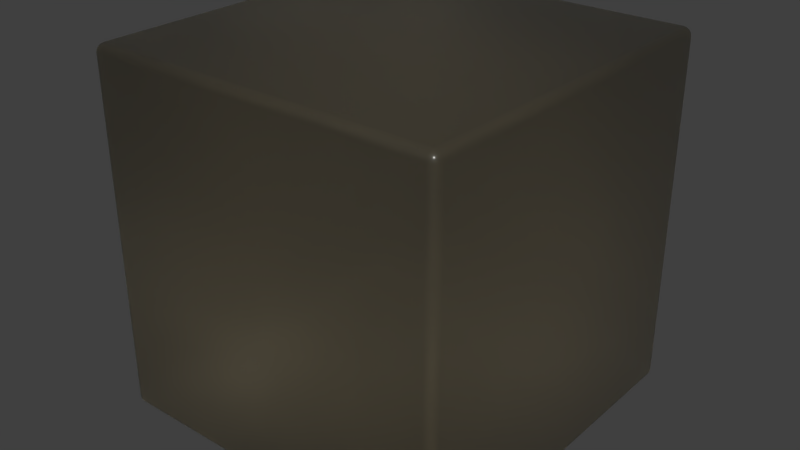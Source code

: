 # Source: German_Clear_Antique.blend  (saved by Blender 2.91.10; exported with 4.5.12 LTS)
import bpy
from mathutils import Matrix  # noqa: F401  (used for matrix-valued properties, if any)

bpy.ops.wm.read_factory_settings(use_empty=True)
scene = bpy.context.scene
scene.name = 'Scene'

# ---- collections
col_collection_1 = bpy.data.collections.new('Collection 1'); scene.collection.children.link(col_collection_1)

# ---- materials (node trees are filled in below, after node groups)
mat_german_clear_antique = bpy.data.materials.new('German Clear Antique')
mat_german_clear_antique.alpha_threshold = 0.0
mat_german_clear_antique.roughness = 0.5
mat_german_clear_antique.specular_intensity = 1.0

# ---- node groups
ng_absorbtion_level = bpy.data.node_groups.new('Absorbtion Level', 'ShaderNodeTree')
_s = ng_absorbtion_level.interface.new_socket(name='Value', in_out='OUTPUT', socket_type='NodeSocketFloat')
_s.min_value = 0.0
_s.max_value = 0.0
_s = ng_absorbtion_level.interface.new_socket(name='Value', in_out='INPUT', socket_type='NodeSocketFloat')
_s.default_value = 1.0
_s.min_value = -1e+04
_s.max_value = 1e+04
_N = ng_absorbtion_level.nodes; _L = ng_absorbtion_level.links
n0 = _N.new('ShaderNodeLightPath'); n0.name = 'Light Path'; n0.location = (-351, 260)
n1 = _N.new('ShaderNodeNewGeometry'); n1.name = 'Geometry'; n1.location = (-334, -257)
n2 = _N.new('ShaderNodeMath'); n2.name = 'Math'; n2.location = (-157, -260)
n2.operation = 'MULTIPLY'
n2.inputs[2].default_value = 0.0
n3 = _N.new('ShaderNodeMath'); n3.name = 'Math.001'; n3.location = (7, -93)
n3.operation = 'MULTIPLY'
n3.inputs[2].default_value = 0.0
n4 = _N.new('ShaderNodeMath'); n4.name = 'Math.002'; n4.location = (179, -90)
n4.operation = 'MULTIPLY'
n4.inputs[0].default_value = -1.0
n4.inputs[2].default_value = 0.0
n5 = _N.new('ShaderNodeMath'); n5.name = 'Math.003'; n5.location = (351, -91)
n5.operation = 'POWER'
n5.inputs[0].default_value = 2.71
n5.inputs[2].default_value = 0.0
n6 = _N.new('NodeGroupOutput'); n6.name = 'Group Output'; n6.location = (551, 0)
n7 = _N.new('NodeGroupInput'); n7.name = 'Group Input'; n7.location = (-551, 0)
_L.new(n1.outputs[6], n2.inputs[1])
_L.new(n0.outputs[8], n2.inputs[0])
_L.new(n2.outputs[0], n3.inputs[1])
_L.new(n3.outputs[0], n4.inputs[1])
_L.new(n4.outputs[0], n5.inputs[1])
_L.new(n7.outputs[0], n3.inputs[0])
_L.new(n5.outputs[0], n6.inputs[0])
n6.is_active_output = True

# ---- material node trees
mat_german_clear_antique.use_nodes = True; mat_german_clear_antique.node_tree.nodes.clear()
_N = mat_german_clear_antique.node_tree.nodes; _L = mat_german_clear_antique.node_tree.links
n0 = _N.new('NodeFrame'); n0.name = 'Cycles'; n0.location = (-694, 697)
n0.label = 'Cycles'
n0.width = 1653
n1 = _N.new('ShaderNodeRGB'); n1.name = 'RGB'; n1.location = (-1019, 913)
n1.outputs[0].default_value = (0.4624, 0.419, 0.3604, 1.0)
n2 = _N.new('ShaderNodeRGB'); n2.name = 'RGB.001'; n2.location = (-1019, 716)
n2.outputs[0].default_value = (0.7084, 0.7065, 0.5988, 1.0)
n3 = _N.new('ShaderNodeBsdfTransparent'); n3.name = 'Transparent BSDF'; n3.location = (669, -559)
n4 = _N.new('ShaderNodeMix'); n4.name = 'Mix'; n4.location = (302, -325)
n4.data_type = 'RGBA'
n5 = _N.new('ShaderNodeHueSaturation'); n5.name = 'Hue Saturation Value'; n5.location = (484, -486)
n5.inputs[2].default_value = 0.125
n6 = _N.new('ShaderNodeBsdfTransparent'); n6.name = 'Transparent BSDF.001'; n6.location = (678, -672)
n7 = _N.new('ShaderNodeAddShader'); n7.name = 'Add Shader'; n7.location = (860, -449)
n8 = _N.new('ShaderNodeMix'); n8.name = 'Mix.001'; n8.location = (310, -667)
n8.data_type = 'RGBA'
n9 = _N.new('ShaderNodeLightPath'); n9.name = 'Light Path'; n9.location = (482, -101)
n10 = _N.new('ShaderNodeLayerWeight'); n10.name = 'Layer Weight'; n10.location = (765, -30)
n11 = _N.new('ShaderNodeMixShader'); n11.name = 'Mix Shader'; n11.location = (1071, -461)
n12 = _N.new('ShaderNodeMixShader'); n12.name = 'Mix Shader.001'; n12.location = (1279, -425)
n13 = _N.new('ShaderNodeRGBCurve'); n13.name = 'RGB Curves'; n13.location = (971, -61)
_c = n13.mapping.curves[3]
while len(_c.points) > 2: _c.points.remove(_c.points[-1])
_c.points[0].location = (0.0, 0.03125); _c.points[0].handle_type = 'AUTO'
_c.points[1].location = (0.70909, 0.2875); _c.points[1].handle_type = 'AUTO'
_p = _c.points.new(1.0, 1.0); _p.handle_type = 'AUTO'
n13.mapping.update()
n14 = _N.new('ShaderNodeBsdfAnisotropic'); n14.name = 'Glossy BSDF'; n14.location = (1062, -615)
n14.distribution = 'GGX'
n14.inputs[1].default_value = 0.2236
n15 = _N.new('ShaderNodeOutputMaterial'); n15.name = 'Material Output'; n15.location = (1483, -443)
n16 = _N.new('ShaderNodeBsdfGlass'); n16.name = 'Glass BSDF'; n16.location = (666, -323)
n16.distribution = 'GGX'
n16.inputs[1].default_value = 0.6325
n17 = _N.new('ShaderNodeGroup'); n17.name = 'Absorbtion Level'; n17.location = (30, -188)
n17.label = 'Absorbtion Level'
n17.width = 193
n17.node_tree = ng_absorbtion_level
n17.inputs[0].default_value = 15.0
n3.parent = n0
n4.parent = n0
n5.parent = n0
n6.parent = n0
n7.parent = n0
n8.parent = n0
n9.parent = n0
n10.parent = n0
n11.parent = n0
n12.parent = n0
n13.parent = n0
n14.parent = n0
n15.parent = n0
n16.parent = n0
n17.parent = n0
_L.new(n17.outputs[0], n4.inputs[0])
_L.new(n3.outputs[0], n7.inputs[1])
_L.new(n5.outputs[0], n3.inputs[0])
_L.new(n4.outputs[2], n5.inputs[4])
_L.new(n6.outputs[0], n11.inputs[2])
_L.new(n7.outputs[0], n11.inputs[1])
_L.new(n9.outputs[1], n11.inputs[0])
_L.new(n8.outputs[2], n6.inputs[0])
_L.new(n2.outputs[0], n8.inputs[7])
_L.new(n1.outputs[0], n8.inputs[6])
_L.new(n2.outputs[0], n4.inputs[7])
_L.new(n1.outputs[0], n4.inputs[6])
_L.new(n11.outputs[0], n12.inputs[1])
_L.new(n10.outputs[1], n13.inputs[1])
_L.new(n13.outputs[0], n12.inputs[0])
_L.new(n14.outputs[0], n12.inputs[2])
_L.new(n16.outputs[0], n7.inputs[0])
_L.new(n4.outputs[2], n16.inputs[0])
_L.new(n12.outputs[0], n15.inputs[0])
n15.is_active_output = True

# ---- world
world_world = bpy.data.worlds.new('World'); scene.world = world_world
world_world.color = (0.05088, 0.05088, 0.05088)
world_world.use_sun_shadow = False
world_world.sun_shadow_jitter_overblur = 0.0
world_world.cycles.sampling_method = 'MANUAL'

# ---- meshes
me_cube = bpy.data.meshes.new('Cube')
me_cube.from_pydata([(-0.95, -0.95, -1.0), (-0.95, -1.0, -0.95), (-1.0, -0.95, -0.95), (-0.95, -0.9655, -0.9976), (-0.95, -0.9794, -0.9905), (-0.9655, -0.95, -0.9976), (-0.9659, -0.966, -0.9947), (-0.9653, -0.9787, -0.988), (-0.9794, -0.95, -0.9905), (-0.9787, -0.9654, -0.9879), (-0.9765, -0.9765, -0.9832), (-0.9655, -0.9976, -0.95), (-0.9794, -0.9905, -0.95), (-0.95, -0.9976, -0.9655), (-0.966, -0.9947, -0.9659), (-0.9787, -0.988, -0.9653), (-0.95, -0.9905, -0.9794), (-0.9654, -0.9879, -0.9787), (-0.9765, -0.9832, -0.9765), (-0.9976, -0.95, -0.9655), (-0.9905, -0.95, -0.9794), (-0.9976, -0.9655, -0.95), (-0.9947, -0.9659, -0.966), (-0.988, -0.9653, -0.9787), (-0.9905, -0.9794, -0.95), (-0.9879, -0.9787, -0.9654), (-0.9832, -0.9765, -0.9765), (-0.95, -1.0, 0.95), (-0.95, -0.95, 1.0), (-1.0, -0.95, 0.95), (-0.95, -0.9976, 0.9655), (-0.95, -0.9905, 0.9794), (-0.9655, -0.9976, 0.95), (-0.9659, -0.9947, 0.966), (-0.9653, -0.988, 0.9787), (-0.9794, -0.9905, 0.95), (-0.9787, -0.9879, 0.9654), (-0.9765, -0.9832, 0.9765), (-0.9655, -0.95, 0.9976), (-0.9794, -0.95, 0.9905), (-0.95, -0.9655, 0.9976), (-0.966, -0.9659, 0.9947), (-0.9787, -0.9653, 0.988), (-0.95, -0.9794, 0.9905), (-0.9654, -0.9787, 0.9879), (-0.9765, -0.9765, 0.9832), (-0.9976, -0.9655, 0.95), (-0.9905, -0.9794, 0.95), (-0.9976, -0.95, 0.9655), (-0.9947, -0.966, 0.9659), (-0.988, -0.9787, 0.9653), (-0.9905, -0.95, 0.9794), (-0.9879, -0.9654, 0.9787), (-0.9832, -0.9765, 0.9765), (-0.95, 0.95, -1.0), (-1.0, 0.95, -0.95), (-0.95, 1.0, -0.95), (-0.9655, 0.95, -0.9976), (-0.9794, 0.95, -0.9905), (-0.95, 0.9655, -0.9976), (-0.966, 0.9659, -0.9947), (-0.9787, 0.9653, -0.988), (-0.95, 0.9794, -0.9905), (-0.9654, 0.9787, -0.9879), (-0.9765, 0.9765, -0.9832), (-0.9976, 0.9655, -0.95), (-0.9905, 0.9794, -0.95), (-0.9976, 0.95, -0.9655), (-0.9947, 0.966, -0.9659), (-0.988, 0.9787, -0.9653), (-0.9905, 0.95, -0.9794), (-0.9879, 0.9654, -0.9787), (-0.9832, 0.9765, -0.9765), (-0.95, 0.9976, -0.9655), (-0.95, 0.9905, -0.9794), (-0.9655, 0.9976, -0.95), (-0.9659, 0.9947, -0.966), (-0.9653, 0.988, -0.9787), (-0.9794, 0.9905, -0.95), (-0.9787, 0.9879, -0.9654), (-0.9765, 0.9832, -0.9765), (-0.95, 0.95, 1.0), (-0.95, 1.0, 0.95), (-1.0, 0.95, 0.95), (-0.95, 0.9655, 0.9976), (-0.95, 0.9794, 0.9905), (-0.9655, 0.95, 0.9976), (-0.9659, 0.966, 0.9947), (-0.9653, 0.9787, 0.988), (-0.9794, 0.95, 0.9905), (-0.9787, 0.9654, 0.9879), (-0.9765, 0.9765, 0.9832), (-0.9655, 0.9976, 0.95), (-0.9794, 0.9905, 0.95), (-0.95, 0.9976, 0.9655), (-0.966, 0.9947, 0.9659), (-0.9787, 0.988, 0.9653), (-0.95, 0.9905, 0.9794), (-0.9654, 0.9879, 0.9787), (-0.9765, 0.9832, 0.9765), (-0.9976, 0.95, 0.9655), (-0.9905, 0.95, 0.9794), (-0.9976, 0.9655, 0.95), (-0.9947, 0.9659, 0.966), (-0.988, 0.9653, 0.9787), (-0.9905, 0.9794, 0.95), (-0.9879, 0.9787, 0.9654), (-0.9832, 0.9765, 0.9765), (0.95, -0.95, -1.0), (1.0, -0.95, -0.95), (0.95, -1.0, -0.95), (0.9655, -0.95, -0.9976), (0.9794, -0.95, -0.9905), (0.95, -0.9655, -0.9976), (0.966, -0.9659, -0.9947), (0.9787, -0.9653, -0.988), (0.95, -0.9794, -0.9905), (0.9654, -0.9787, -0.9879), (0.9765, -0.9765, -0.9832), (0.9976, -0.9655, -0.95), (0.9905, -0.9794, -0.95), (0.9976, -0.95, -0.9655), (0.9947, -0.966, -0.9659), (0.988, -0.9787, -0.9653), (0.9905, -0.95, -0.9794), (0.9879, -0.9654, -0.9787), (0.9832, -0.9765, -0.9765), (0.95, -0.9976, -0.9655), (0.95, -0.9905, -0.9794), (0.9655, -0.9976, -0.95), (0.9659, -0.9947, -0.966), (0.9653, -0.988, -0.9787), (0.9794, -0.9905, -0.95), (0.9787, -0.9879, -0.9654), (0.9765, -0.9832, -0.9765), (0.95, -0.95, 1.0), (0.95, -1.0, 0.95), (1.0, -0.95, 0.95), (0.95, -0.9655, 0.9976), (0.95, -0.9794, 0.9905), (0.9655, -0.95, 0.9976), (0.9659, -0.966, 0.9947), (0.9653, -0.9787, 0.988), (0.9794, -0.95, 0.9905), (0.9787, -0.9654, 0.9879), (0.9765, -0.9765, 0.9832), (0.9655, -0.9976, 0.95), (0.9794, -0.9905, 0.95), (0.95, -0.9976, 0.9655), (0.966, -0.9947, 0.9659), (0.9787, -0.988, 0.9653), (0.95, -0.9905, 0.9794), (0.9654, -0.9879, 0.9787), (0.9765, -0.9832, 0.9765), (0.9976, -0.95, 0.9655), (0.9905, -0.95, 0.9794), (0.9976, -0.9655, 0.95), (0.9947, -0.9659, 0.966), (0.988, -0.9653, 0.9787), (0.9905, -0.9794, 0.95), (0.9879, -0.9787, 0.9654), (0.9832, -0.9765, 0.9765), (0.95, 0.95, -1.0), (0.95, 1.0, -0.95), (1.0, 0.95, -0.95), (0.95, 0.9655, -0.9976), (0.95, 0.9794, -0.9905), (0.9655, 0.95, -0.9976), (0.9659, 0.966, -0.9947), (0.9653, 0.9787, -0.988), (0.9794, 0.95, -0.9905), (0.9787, 0.9654, -0.9879), (0.9765, 0.9765, -0.9832), (0.9655, 0.9976, -0.95), (0.9794, 0.9905, -0.95), (0.95, 0.9976, -0.9655), (0.966, 0.9947, -0.9659), (0.9787, 0.988, -0.9653), (0.95, 0.9905, -0.9794), (0.9654, 0.9879, -0.9787), (0.9765, 0.9832, -0.9765), (0.9976, 0.95, -0.9655), (0.9905, 0.95, -0.9794), (0.9976, 0.9655, -0.95), (0.9947, 0.9659, -0.966), (0.988, 0.9653, -0.9787), (0.9905, 0.9794, -0.95), (0.9879, 0.9787, -0.9654), (0.9832, 0.9765, -0.9765), (0.95, 0.95, 1.0), (1.0, 0.95, 0.95), (0.95, 1.0, 0.95), (0.9655, 0.95, 0.9976), (0.9794, 0.95, 0.9905), (0.95, 0.9655, 0.9976), (0.966, 0.9659, 0.9947), (0.9787, 0.9653, 0.988), (0.95, 0.9794, 0.9905), (0.9654, 0.9787, 0.9879), (0.9765, 0.9765, 0.9832), (0.9976, 0.9655, 0.95), (0.9905, 0.9794, 0.95), (0.9976, 0.95, 0.9655), (0.9947, 0.966, 0.9659), (0.988, 0.9787, 0.9653), (0.9905, 0.95, 0.9794), (0.9879, 0.9654, 0.9787), (0.9832, 0.9765, 0.9765), (0.95, 0.9976, 0.9655), (0.95, 0.9905, 0.9794), (0.9655, 0.9976, 0.95), (0.9659, 0.9947, 0.966), (0.9653, 0.988, 0.9787), (0.9794, 0.9905, 0.95), (0.9787, 0.9879, 0.9654), (0.9765, 0.9832, 0.9765)], [], [(110, 136, 27, 1), (164, 190, 137, 109), (189, 81, 28, 135), (2, 29, 83, 55), (56, 82, 191, 163), (0, 3, 6, 5), (3, 4, 7, 6), (4, 16, 17, 7), (5, 6, 9, 8), (6, 7, 10, 9), (7, 17, 18, 10), (1, 11, 14, 13), (11, 12, 15, 14), (12, 24, 25, 15), (13, 14, 17, 16), (14, 15, 18, 17), (15, 25, 26, 18), (2, 19, 22, 21), (19, 20, 23, 22), (20, 8, 9, 23), (21, 22, 25, 24), (22, 23, 26, 25), (23, 9, 10, 26), (10, 18, 26), (27, 30, 33, 32), (30, 31, 34, 33), (31, 43, 44, 34), (32, 33, 36, 35), (33, 34, 37, 36), (34, 44, 45, 37), (28, 38, 41, 40), (38, 39, 42, 41), (39, 51, 52, 42), (40, 41, 44, 43), (41, 42, 45, 44), (42, 52, 53, 45), (29, 46, 49, 48), (46, 47, 50, 49), (47, 35, 36, 50), (48, 49, 52, 51), (49, 50, 53, 52), (50, 36, 37, 53), (37, 45, 53), (54, 57, 60, 59), (57, 58, 61, 60), (58, 70, 71, 61), (59, 60, 63, 62), (60, 61, 64, 63), (61, 71, 72, 64), (55, 65, 68, 67), (65, 66, 69, 68), (66, 78, 79, 69), (67, 68, 71, 70), (68, 69, 72, 71), (69, 79, 80, 72), (56, 73, 76, 75), (73, 74, 77, 76), (74, 62, 63, 77), (75, 76, 79, 78), (76, 77, 80, 79), (77, 63, 64, 80), (64, 72, 80), (81, 84, 87, 86), (84, 85, 88, 87), (85, 97, 98, 88), (86, 87, 90, 89), (87, 88, 91, 90), (88, 98, 99, 91), (82, 92, 95, 94), (92, 93, 96, 95), (93, 105, 106, 96), (94, 95, 98, 97), (95, 96, 99, 98), (96, 106, 107, 99), (83, 100, 103, 102), (100, 101, 104, 103), (101, 89, 90, 104), (102, 103, 106, 105), (103, 104, 107, 106), (104, 90, 91, 107), (91, 99, 107), (108, 111, 114, 113), (111, 112, 115, 114), (112, 124, 125, 115), (113, 114, 117, 116), (114, 115, 118, 117), (115, 125, 126, 118), (109, 119, 122, 121), (119, 120, 123, 122), (120, 132, 133, 123), (121, 122, 125, 124), (122, 123, 126, 125), (123, 133, 134, 126), (110, 127, 130, 129), (127, 128, 131, 130), (128, 116, 117, 131), (129, 130, 133, 132), (130, 131, 134, 133), (131, 117, 118, 134), (118, 126, 134), (135, 138, 141, 140), (138, 139, 142, 141), (139, 151, 152, 142), (140, 141, 144, 143), (141, 142, 145, 144), (142, 152, 153, 145), (136, 146, 149, 148), (146, 147, 150, 149), (147, 159, 160, 150), (148, 149, 152, 151), (149, 150, 153, 152), (150, 160, 161, 153), (137, 154, 157, 156), (154, 155, 158, 157), (155, 143, 144, 158), (156, 157, 160, 159), (157, 158, 161, 160), (158, 144, 145, 161), (145, 153, 161), (162, 165, 168, 167), (165, 166, 169, 168), (166, 178, 179, 169), (167, 168, 171, 170), (168, 169, 172, 171), (169, 179, 180, 172), (163, 173, 176, 175), (173, 174, 177, 176), (174, 186, 187, 177), (175, 176, 179, 178), (176, 177, 180, 179), (177, 187, 188, 180), (164, 181, 184, 183), (181, 182, 185, 184), (182, 170, 171, 185), (183, 184, 187, 186), (184, 185, 188, 187), (185, 171, 172, 188), (172, 180, 188), (189, 192, 195, 194), (192, 193, 196, 195), (193, 205, 206, 196), (194, 195, 198, 197), (195, 196, 199, 198), (196, 206, 207, 199), (190, 200, 203, 202), (200, 201, 204, 203), (201, 213, 214, 204), (202, 203, 206, 205), (203, 204, 207, 206), (204, 214, 215, 207), (191, 208, 211, 210), (208, 209, 212, 211), (209, 197, 198, 212), (210, 211, 214, 213), (211, 212, 215, 214), (212, 198, 199, 215), (199, 207, 215), (54, 0, 5, 57), (57, 5, 8, 58), (58, 8, 20, 70), (70, 20, 19, 67), (67, 19, 2, 55), (1, 27, 32, 11), (11, 32, 35, 12), (12, 35, 47, 24), (24, 47, 46, 21), (21, 46, 29, 2), (28, 81, 86, 38), (38, 86, 89, 39), (39, 89, 101, 51), (51, 101, 100, 48), (48, 100, 83, 29), (82, 56, 75, 92), (92, 75, 78, 93), (93, 78, 66, 105), (105, 66, 65, 102), (102, 65, 55, 83), (162, 54, 59, 165), (165, 59, 62, 166), (166, 62, 74, 178), (178, 74, 73, 175), (175, 73, 56, 163), (81, 189, 194, 84), (84, 194, 197, 85), (85, 197, 209, 97), (97, 209, 208, 94), (94, 208, 191, 82), (190, 164, 183, 200), (200, 183, 186, 201), (201, 186, 174, 213), (213, 174, 173, 210), (210, 173, 163, 191), (108, 162, 167, 111), (111, 167, 170, 112), (112, 170, 182, 124), (124, 182, 181, 121), (121, 181, 164, 109), (189, 135, 140, 192), (192, 140, 143, 193), (193, 143, 155, 205), (205, 155, 154, 202), (202, 154, 137, 190), (136, 110, 129, 146), (146, 129, 132, 147), (147, 132, 120, 159), (159, 120, 119, 156), (156, 119, 109, 137), (0, 108, 113, 3), (3, 113, 116, 4), (4, 116, 128, 16), (16, 128, 127, 13), (13, 127, 110, 1), (135, 28, 40, 138), (138, 40, 43, 139), (139, 43, 31, 151), (151, 31, 30, 148), (148, 30, 27, 136), (54, 162, 108, 0)])
me_cube.polygons.foreach_set('use_smooth', [True] * 218)
_uv = me_cube.uv_layers.new(name='UVMap')
_uv.uv.foreach_set('vector', [0.661, 0.5904, 0.661, 0.9894, 0.3407, 0.9894, 0.3407, 0.5904, 0.3267, 0.2989, 0.3267, 0.581, 0.006397, 0.581, 0.006397, 0.2989, 0.6597, 0.297, 0.6593, 0.5791, 0.339, 0.5784, 0.3394, 0.2962, 0.3271, 0.591, 0.3271, 0.99, 0.006819, 0.99, 0.006819, 0.591, 0.9932, 0.008495, 0.9936, 0.4075, 0.6733, 0.408, 0.6729, 0.009024, 0.006397, 0.001931, 0.003792, 0.002295, 0.003708, 0.0003697, 0.006397, 0.0, 0.003792, 0.002295, 0.001444, 0.003349, 0.001558, 0.001441, 0.003708, 0.0003697, 0.3407, 0.5819, 0.3407, 0.5842, 0.3381, 0.5844, 0.3381, 0.5824, 0.3271, 0.581, 0.3298, 0.5816, 0.3297, 0.5831, 0.3271, 0.5825, 0.338, 0.581, 0.3381, 0.5824, 0.3363, 0.5834, 0.3359, 0.5825, 0.3381, 0.5824, 0.3381, 0.5844, 0.3363, 0.5849, 0.3363, 0.5834, 0.3407, 0.5904, 0.3381, 0.5904, 0.338, 0.5871, 0.3407, 0.5872, 0.3381, 0.5904, 0.3358, 0.5904, 0.3359, 0.5872, 0.338, 0.5871, 0.3339, 0.591, 0.332, 0.591, 0.3319, 0.5878, 0.3335, 0.5878, 0.3407, 0.5872, 0.338, 0.5871, 0.3381, 0.5844, 0.3407, 0.5842, 0.338, 0.5871, 0.3359, 0.5872, 0.3363, 0.5849, 0.3381, 0.5844, 0.3359, 0.5872, 0.3343, 0.5872, 0.3351, 0.5849, 0.3363, 0.5849, 0.3271, 0.591, 0.3271, 0.5878, 0.3298, 0.5877, 0.3297, 0.591, 0.3271, 0.5878, 0.3271, 0.5849, 0.3297, 0.585, 0.3298, 0.5877, 0.3271, 0.5849, 0.3271, 0.5825, 0.3297, 0.5831, 0.3297, 0.585, 0.3297, 0.591, 0.3298, 0.5877, 0.3319, 0.5878, 0.332, 0.591, 0.3298, 0.5877, 0.3297, 0.585, 0.3315, 0.5855, 0.3319, 0.5878, 0.3297, 0.585, 0.3297, 0.5831, 0.3315, 0.5841, 0.3315, 0.5855, 0.3363, 0.5834, 0.3363, 0.5849, 0.3351, 0.5849, 0.3407, 0.9894, 0.3407, 0.9927, 0.338, 0.9928, 0.3381, 0.9894, 0.3407, 0.9927, 0.3407, 0.9956, 0.3381, 0.9954, 0.338, 0.9928, 0.3407, 0.9956, 0.3407, 0.9979, 0.3381, 0.9974, 0.3381, 0.9954, 0.3381, 0.9894, 0.338, 0.9928, 0.3359, 0.9926, 0.3358, 0.9894, 0.338, 0.9928, 0.3381, 0.9954, 0.3363, 0.995, 0.3359, 0.9926, 0.3381, 0.9954, 0.3381, 0.9974, 0.3363, 0.9964, 0.3363, 0.995, 0.339, 0.5784, 0.339, 0.5803, 0.3363, 0.5799, 0.3364, 0.578, 0.3271, 1.0, 0.3271, 0.9985, 0.3297, 0.998, 0.3298, 0.9994, 0.3271, 0.9985, 0.3271, 0.9962, 0.3297, 0.996, 0.3297, 0.998, 0.3364, 0.578, 0.3363, 0.5799, 0.3342, 0.5788, 0.3341, 0.5769, 0.3298, 0.9994, 0.3297, 0.998, 0.3315, 0.997, 0.3319, 0.998, 0.3297, 0.998, 0.3297, 0.996, 0.3315, 0.9956, 0.3315, 0.997, 0.3271, 0.99, 0.3297, 0.99, 0.3298, 0.9933, 0.3271, 0.9933, 0.3297, 0.99, 0.332, 0.99, 0.3319, 0.9932, 0.3298, 0.9933, 0.3339, 0.9894, 0.3358, 0.9894, 0.3359, 0.9926, 0.3343, 0.9926, 0.3271, 0.9933, 0.3298, 0.9933, 0.3297, 0.996, 0.3271, 0.9962, 0.3298, 0.9933, 0.3319, 0.9932, 0.3315, 0.9956, 0.3297, 0.996, 0.3319, 0.9932, 0.3335, 0.9932, 0.3327, 0.9956, 0.3315, 0.9956, 0.3363, 0.995, 0.3363, 0.9964, 0.3351, 0.995, 0.3267, 0.001931, 0.3267, 0.0, 0.3293, 0.0003564, 0.3293, 0.002295, 0.006819, 0.581, 0.006819, 0.5825, 0.004232, 0.5831, 0.004145, 0.5816, 0.006819, 0.5825, 0.006819, 0.5849, 0.004225, 0.585, 0.004232, 0.5831, 0.3293, 0.002295, 0.3293, 0.0003564, 0.3315, 0.001441, 0.3316, 0.003349, 0.004145, 0.5816, 0.004232, 0.5831, 0.00236, 0.5841, 0.001976, 0.5831, 0.004232, 0.5831, 0.004225, 0.585, 0.00236, 0.5855, 0.00236, 0.5841, 0.006819, 0.591, 0.004214, 0.591, 0.00413, 0.5877, 0.006819, 0.5878, 0.004214, 0.591, 0.001866, 0.591, 0.00198, 0.5878, 0.00413, 0.5877, 1.0, 0.008484, 0.9981, 0.008487, 0.998, 0.005256, 0.9996, 0.005262, 0.006819, 0.5878, 0.00413, 0.5877, 0.004225, 0.585, 0.006819, 0.5849, 0.00413, 0.5877, 0.00198, 0.5878, 0.00236, 0.5855, 0.004225, 0.585, 0.00198, 0.5878, 0.0004277, 0.5878, 0.001228, 0.5855, 0.00236, 0.5855, 0.9932, 0.008495, 0.9932, 0.00525, 0.9959, 0.005141, 0.9958, 0.008491, 0.9932, 0.00525, 0.9932, 0.002325, 0.9958, 0.002463, 0.9959, 0.005141, 0.9932, 0.002325, 0.9932, 0.0, 0.9958, 0.0005285, 0.9958, 0.002463, 0.9958, 0.008491, 0.9959, 0.005141, 0.998, 0.005256, 0.9981, 0.008487, 0.9959, 0.005141, 0.9958, 0.002463, 0.9976, 0.002932, 0.998, 0.005256, 0.9958, 0.002463, 0.9958, 0.0005285, 0.9976, 0.001523, 0.9976, 0.002932, 0.00236, 0.5841, 0.00236, 0.5855, 0.001228, 0.5855, 0.6593, 0.5791, 0.6619, 0.5787, 0.662, 0.5807, 0.6593, 0.581, 0.6619, 0.5787, 0.6642, 0.5777, 0.6641, 0.5796, 0.662, 0.5807, 0.9936, 0.416, 0.9936, 0.4137, 0.9962, 0.4135, 0.9962, 0.4155, 0.006819, 1.0, 0.00413, 0.9994, 0.004225, 0.998, 0.006819, 0.9985, 0.9963, 0.4169, 0.9962, 0.4155, 0.9981, 0.4144, 0.9985, 0.4154, 0.9962, 0.4155, 0.9962, 0.4135, 0.9981, 0.413, 0.9981, 0.4144, 0.9936, 0.4075, 0.9962, 0.4075, 0.9963, 0.4108, 0.9936, 0.4107, 0.9962, 0.4075, 0.9986, 0.4075, 0.9984, 0.4107, 0.9963, 0.4108, 2.009e-08, 0.99, 0.001866, 0.99, 0.001976, 0.9932, 0.0004217, 0.9932, 0.9936, 0.4107, 0.9963, 0.4108, 0.9962, 0.4135, 0.9936, 0.4137, 0.9963, 0.4108, 0.9984, 0.4107, 0.9981, 0.413, 0.9962, 0.4135, 0.9984, 0.4107, 1.0, 0.4107, 0.9992, 0.413, 0.9981, 0.413, 0.006819, 0.99, 0.006819, 0.9933, 0.004145, 0.9934, 0.004214, 0.99, 0.006819, 0.9933, 0.006819, 0.9962, 0.004232, 0.996, 0.004145, 0.9934, 0.006819, 0.9962, 0.006819, 0.9985, 0.004225, 0.998, 0.004232, 0.996, 0.004214, 0.99, 0.004145, 0.9934, 0.001976, 0.9932, 0.001866, 0.99, 0.004145, 0.9934, 0.004232, 0.996, 0.00236, 0.9956, 0.001976, 0.9932, 0.004232, 0.996, 0.004225, 0.998, 0.00236, 0.997, 0.00236, 0.9956, 0.00236, 0.997, 0.001228, 0.9956, 0.00236, 0.9956, 0.006397, 0.2841, 0.006397, 0.2867, 0.003723, 0.2872, 0.003792, 0.2844, 0.006397, 0.2867, 0.006397, 0.2898, 0.00381, 0.2901, 0.003723, 0.2872, 0.006397, 0.2898, 0.006397, 0.2931, 0.003804, 0.2928, 0.00381, 0.2901, 0.003792, 0.2844, 0.003723, 0.2872, 0.001554, 0.2881, 0.001444, 0.2855, 0.003723, 0.2872, 0.00381, 0.2901, 0.001938, 0.2905, 0.001554, 0.2881, 0.00381, 0.2901, 0.003804, 0.2928, 0.001938, 0.2925, 0.001938, 0.2905, 0.006397, 0.2989, 0.003792, 0.2985, 0.003708, 0.2958, 0.006397, 0.2963, 0.003792, 0.2985, 0.001444, 0.2975, 0.001558, 0.2948, 0.003708, 0.2958, 0.6678, 0.5904, 0.6659, 0.5904, 0.6658, 0.5872, 0.6674, 0.5872, 0.006397, 0.2963, 0.003708, 0.2958, 0.003804, 0.2928, 0.006397, 0.2931, 0.003708, 0.2958, 0.001558, 0.2948, 0.001938, 0.2925, 0.003804, 0.2928, 0.001558, 0.2948, 5.968e-06, 0.2935, 0.0008063, 0.2915, 0.001938, 0.2925, 0.661, 0.5904, 0.661, 0.5872, 0.6637, 0.5871, 0.6636, 0.5904, 0.661, 0.5872, 0.661, 0.5842, 0.6636, 0.5844, 0.6637, 0.5871, 0.661, 0.5842, 0.661, 0.5819, 0.6636, 0.5825, 0.6636, 0.5844, 0.6636, 0.5904, 0.6637, 0.5871, 0.6658, 0.5872, 0.6659, 0.5904, 0.6637, 0.5871, 0.6636, 0.5844, 0.6654, 0.5849, 0.6658, 0.5872, 0.0, 0.2895, 0.001554, 0.2881, 0.001938, 0.2905, 0.0008063, 0.2915, 0.001938, 0.2905, 0.001938, 0.2925, 0.0008063, 0.2915, 0.3394, 0.2962, 0.3368, 0.2959, 0.3368, 0.2931, 0.3394, 0.2936, 0.3368, 0.2959, 0.3345, 0.2948, 0.3346, 0.2922, 0.3368, 0.2931, 0.661, 0.9979, 0.661, 0.9956, 0.6636, 0.9954, 0.6636, 0.9974, 0.3394, 0.2936, 0.3368, 0.2931, 0.3369, 0.2902, 0.3394, 0.2904, 0.3368, 0.2931, 0.3346, 0.2922, 0.335, 0.2898, 0.3369, 0.2902, 0.3346, 0.2922, 0.3331, 0.2908, 0.3339, 0.2888, 0.335, 0.2898, 0.661, 0.9894, 0.6636, 0.9894, 0.6637, 0.9927, 0.661, 0.9927, 0.6636, 0.9894, 0.6659, 0.9894, 0.6658, 0.9926, 0.6637, 0.9927, 0.6659, 0.9894, 0.6678, 0.9894, 0.6674, 0.9926, 0.6658, 0.9926, 0.661, 0.9927, 0.6637, 0.9927, 0.6636, 0.9954, 0.661, 0.9956, 0.6637, 0.9927, 0.6658, 0.9926, 0.6654, 0.995, 0.6636, 0.9954, 0.3331, 0.2868, 0.3346, 0.2854, 0.335, 0.2878, 0.3339, 0.2888, 0.3395, 0.2814, 0.3395, 0.284, 0.3368, 0.2845, 0.3369, 0.2817, 0.3395, 0.284, 0.3395, 0.2872, 0.3369, 0.2874, 0.3368, 0.2845, 0.3395, 0.2872, 0.3394, 0.2904, 0.3369, 0.2902, 0.3369, 0.2874, 0.3369, 0.2817, 0.3368, 0.2845, 0.3346, 0.2854, 0.3345, 0.2828, 0.3368, 0.2845, 0.3369, 0.2874, 0.335, 0.2878, 0.3346, 0.2854, 0.3369, 0.2874, 0.3369, 0.2902, 0.335, 0.2898, 0.335, 0.2878, 0.335, 0.2898, 0.3339, 0.2888, 0.335, 0.2878, 0.3267, 0.2841, 0.3293, 0.2844, 0.3293, 0.2872, 0.3267, 0.2867, 0.3293, 0.2844, 0.3316, 0.2855, 0.3315, 0.2881, 0.3293, 0.2872, 0.6729, 0.0005285, 0.6729, 0.002853, 0.6703, 0.002994, 0.6703, 0.001058, 0.3267, 0.2867, 0.3293, 0.2872, 0.3293, 0.2901, 0.3267, 0.2898, 0.3293, 0.2872, 0.3315, 0.2881, 0.3311, 0.2905, 0.3293, 0.2901, 0.3315, 0.2881, 0.333, 0.2895, 0.3322, 0.2915, 0.3311, 0.2905, 0.6729, 0.009024, 0.6703, 0.009028, 0.6702, 0.005697, 0.6729, 0.005779, 0.6703, 0.009028, 0.668, 0.009032, 0.6681, 0.005809, 0.6702, 0.005697, 0.668, 0.009032, 0.6661, 0.009035, 0.6665, 0.005803, 0.6681, 0.005809, 0.6729, 0.005779, 0.6702, 0.005697, 0.6703, 0.002994, 0.6729, 0.002853, 0.6702, 0.005697, 0.6681, 0.005809, 0.6685, 0.003476, 0.6703, 0.002994, 0.3331, 0.2935, 0.3315, 0.2948, 0.3311, 0.2925, 0.3322, 0.2915, 0.3267, 0.2989, 0.3267, 0.2963, 0.3293, 0.2957, 0.3293, 0.2985, 0.3267, 0.2963, 0.3267, 0.2931, 0.3292, 0.2929, 0.3293, 0.2957, 0.3267, 0.2931, 0.3267, 0.2898, 0.3293, 0.2901, 0.3292, 0.2929, 0.3293, 0.2985, 0.3293, 0.2957, 0.3315, 0.2948, 0.3316, 0.2975, 0.3293, 0.2957, 0.3292, 0.2929, 0.3311, 0.2925, 0.3315, 0.2948, 0.3292, 0.2929, 0.3293, 0.2901, 0.3311, 0.2905, 0.3311, 0.2925, 0.3311, 0.2905, 0.3322, 0.2915, 0.3311, 0.2925, 0.6597, 0.297, 0.6597, 0.2943, 0.6624, 0.2938, 0.6623, 0.2966, 0.6597, 0.2943, 0.6597, 0.2912, 0.6623, 0.2909, 0.6624, 0.2938, 0.6597, 0.2912, 0.6597, 0.2879, 0.6623, 0.2882, 0.6623, 0.2909, 0.6623, 0.2966, 0.6624, 0.2938, 0.6645, 0.2929, 0.6647, 0.2956, 0.6624, 0.2938, 0.6623, 0.2909, 0.6642, 0.2906, 0.6645, 0.2929, 0.6623, 0.2909, 0.6623, 0.2882, 0.6642, 0.2886, 0.6642, 0.2906, 0.6597, 0.2821, 0.6623, 0.2825, 0.6624, 0.2853, 0.6597, 0.2848, 0.6623, 0.2825, 0.6647, 0.2836, 0.6646, 0.2862, 0.6624, 0.2853, 0.6665, 0.408, 0.6684, 0.408, 0.6685, 0.4113, 0.667, 0.4112, 0.6597, 0.2848, 0.6624, 0.2853, 0.6623, 0.2882, 0.6597, 0.2879, 0.6624, 0.2853, 0.6646, 0.2862, 0.6642, 0.2886, 0.6623, 0.2882, 0.6646, 0.2862, 0.6661, 0.2876, 0.6653, 0.2896, 0.6642, 0.2886, 0.6733, 0.408, 0.6733, 0.4113, 0.6707, 0.4114, 0.6707, 0.408, 0.6733, 0.4113, 0.6734, 0.4142, 0.6708, 0.414, 0.6707, 0.4114, 0.6734, 0.4142, 0.6734, 0.4165, 0.6708, 0.416, 0.6708, 0.414, 0.6707, 0.408, 0.6707, 0.4114, 0.6685, 0.4113, 0.6684, 0.408, 0.6707, 0.4114, 0.6708, 0.414, 0.6689, 0.4136, 0.6685, 0.4113, 0.6661, 0.2916, 0.6645, 0.2929, 0.6642, 0.2906, 0.6653, 0.2896, 0.6642, 0.2906, 0.6642, 0.2886, 0.6653, 0.2896, 0.3267, 0.001931, 0.006397, 0.001931, 0.006397, 0.0, 0.3267, 0.0, 0.006819, 0.581, 0.3271, 0.581, 0.3271, 0.5825, 0.006819, 0.5825, 0.006819, 0.5825, 0.3271, 0.5825, 0.3271, 0.5849, 0.006819, 0.5849, 0.006819, 0.5849, 0.3271, 0.5849, 0.3271, 0.5878, 0.006819, 0.5878, 0.006819, 0.5878, 0.3271, 0.5878, 0.3271, 0.591, 0.006819, 0.591, 0.3407, 0.5904, 0.3407, 0.9894, 0.3381, 0.9894, 0.3381, 0.5904, 0.3381, 0.5904, 0.3381, 0.9894, 0.3358, 0.9894, 0.3358, 0.5904, 0.3358, 0.5904, 0.3358, 0.9894, 0.3339, 0.9894, 0.3339, 0.5904, 0.332, 0.591, 0.332, 0.99, 0.3297, 0.99, 0.3297, 0.591, 0.3297, 0.591, 0.3297, 0.99, 0.3271, 0.99, 0.3271, 0.591, 0.339, 0.5784, 0.6593, 0.5791, 0.6593, 0.581, 0.339, 0.5803, 0.3271, 1.0, 0.006819, 1.0, 0.006819, 0.9985, 0.3271, 0.9985, 0.3271, 0.9985, 0.006819, 0.9985, 0.006819, 0.9962, 0.3271, 0.9962, 0.3271, 0.9962, 0.006819, 0.9962, 0.006819, 0.9933, 0.3271, 0.9933, 0.3271, 0.9933, 0.006819, 0.9933, 0.006819, 0.99, 0.3271, 0.99, 0.9936, 0.4075, 0.9932, 0.008495, 0.9958, 0.008491, 0.9962, 0.4075, 0.9962, 0.4075, 0.9958, 0.008491, 0.9981, 0.008487, 0.9986, 0.4075, 2.009e-08, 0.99, 0.0, 0.591, 0.001866, 0.591, 0.001866, 0.99, 0.001866, 0.99, 0.001866, 0.591, 0.004214, 0.591, 0.004214, 0.99, 0.004214, 0.99, 0.004214, 0.591, 0.006819, 0.591, 0.006819, 0.99, 0.3267, 0.2841, 0.3267, 0.001931, 0.3293, 0.002295, 0.3293, 0.2844, 0.3293, 0.2844, 0.3293, 0.002295, 0.3316, 0.003349, 0.3316, 0.2855, 0.6729, 0.0005285, 0.9932, 0.0, 0.9932, 0.002325, 0.6729, 0.002853, 0.6729, 0.002853, 0.9932, 0.002325, 0.9932, 0.00525, 0.6729, 0.005779, 0.6729, 0.005779, 0.9932, 0.00525, 0.9932, 0.008495, 0.6729, 0.009024, 0.6593, 0.5791, 0.6597, 0.297, 0.6623, 0.2966, 0.6619, 0.5787, 0.6619, 0.5787, 0.6623, 0.2966, 0.6647, 0.2956, 0.6642, 0.5777, 0.9936, 0.416, 0.6734, 0.4165, 0.6734, 0.4142, 0.9936, 0.4137, 0.9936, 0.4137, 0.6734, 0.4142, 0.6733, 0.4113, 0.9936, 0.4107, 0.9936, 0.4107, 0.6733, 0.4113, 0.6733, 0.408, 0.9936, 0.4075, 0.6597, 0.2821, 0.6601, 0.0, 0.6627, 0.0003696, 0.6623, 0.2825, 0.6623, 0.2825, 0.6627, 0.0003696, 0.6651, 0.001429, 0.6647, 0.2836, 0.6665, 0.408, 0.6661, 0.009035, 0.668, 0.009032, 0.6684, 0.408, 0.6684, 0.408, 0.668, 0.009032, 0.6703, 0.009028, 0.6707, 0.408, 0.6707, 0.408, 0.6703, 0.009028, 0.6729, 0.009024, 0.6733, 0.408, 0.006397, 0.2841, 0.3267, 0.2841, 0.3267, 0.2867, 0.006397, 0.2867, 0.006397, 0.2867, 0.3267, 0.2867, 0.3267, 0.2898, 0.006397, 0.2898, 0.006397, 0.2898, 0.3267, 0.2898, 0.3267, 0.2931, 0.006397, 0.2931, 0.006397, 0.2931, 0.3267, 0.2931, 0.3267, 0.2963, 0.006397, 0.2963, 0.006397, 0.2963, 0.3267, 0.2963, 0.3267, 0.2989, 0.006397, 0.2989, 0.6597, 0.297, 0.3394, 0.2962, 0.3394, 0.2936, 0.6597, 0.2943, 0.6597, 0.2943, 0.3394, 0.2936, 0.3394, 0.2904, 0.6597, 0.2912, 0.6597, 0.2912, 0.3394, 0.2904, 0.3395, 0.2872, 0.6597, 0.2879, 0.6597, 0.2879, 0.3395, 0.2872, 0.3395, 0.284, 0.6597, 0.2848, 0.6597, 0.2848, 0.3395, 0.284, 0.3395, 0.2814, 0.6597, 0.2821, 0.661, 0.9894, 0.661, 0.5904, 0.6636, 0.5904, 0.6636, 0.9894, 0.6636, 0.9894, 0.6636, 0.5904, 0.6659, 0.5904, 0.6659, 0.9894, 0.6659, 0.9894, 0.6659, 0.5904, 0.6678, 0.5904, 0.6678, 0.9894, 0.001444, 0.5796, 0.001444, 0.2975, 0.003792, 0.2985, 0.003792, 0.5807, 0.003792, 0.5807, 0.003792, 0.2985, 0.006397, 0.2989, 0.006397, 0.581, 0.006397, 0.001931, 0.006397, 0.2841, 0.003792, 0.2844, 0.003792, 0.002295, 0.003792, 0.002295, 0.003792, 0.2844, 0.001444, 0.2855, 0.001444, 0.003349, 0.3407, 0.5819, 0.661, 0.5819, 0.661, 0.5842, 0.3407, 0.5842, 0.3407, 0.5842, 0.661, 0.5842, 0.661, 0.5872, 0.3407, 0.5872, 0.3407, 0.5872, 0.661, 0.5872, 0.661, 0.5904, 0.3407, 0.5904, 0.3394, 0.2962, 0.339, 0.5784, 0.3364, 0.578, 0.3368, 0.2959, 0.3368, 0.2959, 0.3364, 0.578, 0.3341, 0.5769, 0.3345, 0.2948, 0.661, 0.9979, 0.3407, 0.9979, 0.3407, 0.9956, 0.661, 0.9956, 0.661, 0.9956, 0.3407, 0.9956, 0.3407, 0.9927, 0.661, 0.9927, 0.661, 0.9927, 0.3407, 0.9927, 0.3407, 0.9894, 0.661, 0.9894, 0.3267, 0.001931, 0.3267, 0.2841, 0.006397, 0.2841, 0.006397, 0.001931])
me_cube.materials.append(mat_german_clear_antique)
me_cube.use_remesh_preserve_volume = False
me_cube.use_remesh_preserve_attributes = False
me_cube.use_mirror_vertex_groups = False
me_cube.update()

# ---- objects
ob_cube = bpy.data.objects.new('Cube', me_cube)

# ---- transforms, parenting, visibility, modifiers, constraints
ob_cube.location = (0.0, 0.0, 0.0)
ob_cube.lineart.crease_threshold = 0.0

# ---- collection membership
col_collection_1.objects.link(ob_cube)

# ---- scene / render settings (as saved in the file)
scene.frame_start = 1; scene.frame_end = 250; scene.frame_set(1)
scene.render.engine = 'CYCLES'
scene.render.resolution_percentage = 50
scene.render.dither_intensity = 0.0
scene.cycles.use_denoising = False
scene.cycles.samples = 128
scene.cycles.sampling_pattern = 'TABULATED_SOBOL'
scene.cycles.light_sampling_threshold = 0.0
scene.cycles.use_adaptive_sampling = False
scene.cycles.use_light_tree = False
scene.cycles.caustics_reflective = False
scene.cycles.caustics_refractive = False
scene.cycles.blur_glossy = 0.0
scene.cycles.max_bounces = 6
scene.cycles.sample_clamp_direct = 1.0
scene.cycles.sample_clamp_indirect = 1.0
scene.view_settings.view_transform = 'Standard'
bpy.context.view_layer.update()

# ---- added for rendering (the .blend has no active camera and no usable light): camera, sun
cam_auto = bpy.data.cameras.new('AutoCamera')
cam_auto.lens = 50.0
cam_auto.sensor_width = 36.0
cam_auto.clip_end = 1000.0
ob_auto_camera = bpy.data.objects.new('AutoCamera', cam_auto)
scene.collection.objects.link(ob_auto_camera)
ob_auto_camera.location = (3.20507, -3.84609, 2.56406)
ob_auto_camera.rotation_euler = (1.09748, -7.21219e-08, 0.694738)
scene.camera = ob_auto_camera
light_auto_sun = bpy.data.lights.new('AutoSun', 'SUN')
light_auto_sun.energy = 3.0
light_auto_sun.angle = 0.0523599
ob_auto_sun = bpy.data.objects.new('AutoSun', light_auto_sun)
scene.collection.objects.link(ob_auto_sun)
ob_auto_sun.rotation_euler = (0.872665, 0.174533, 0.523599)
bpy.context.view_layer.update()
